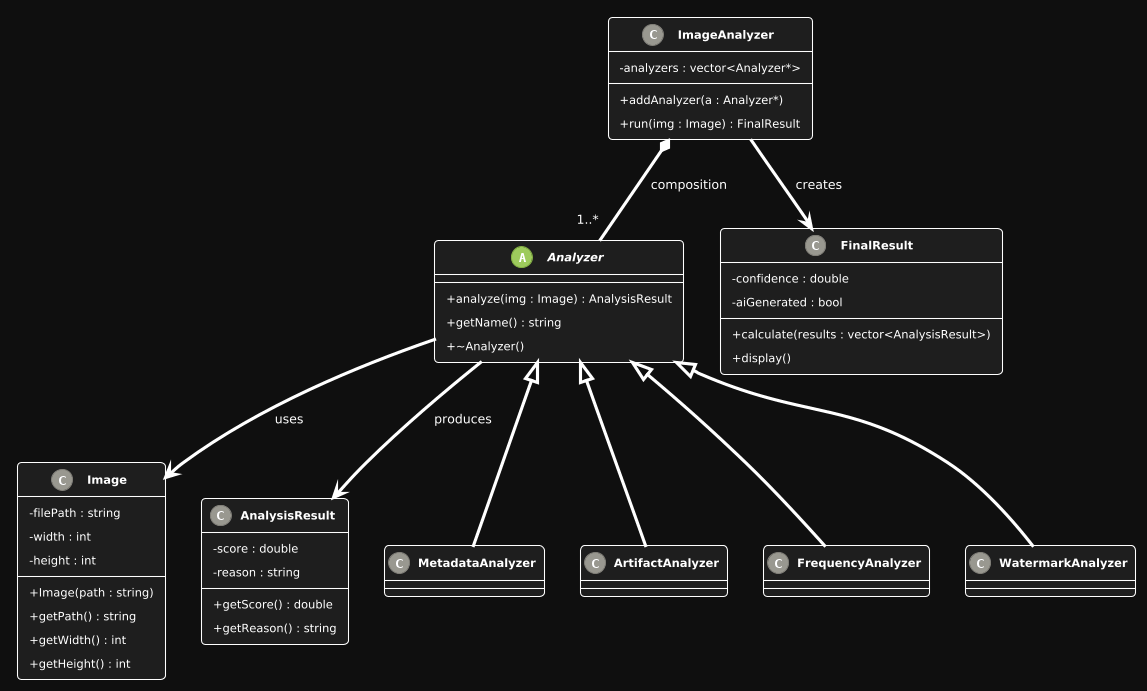

The diagram above was rendered by PlantUML. Its source (embedded in the PNG):
@startuml
!theme sandstone
skinparam classAttributeIconSize 0
skinparam classFontStyle bold
skinparam backgroundColor #0f0f0f
skinparam classBackgroundColor #1e1e1e
skinparam classBorderColor white
skinparam classFontColor white
skinparam ArrowColor white

' =======================
' Core Classes
' =======================

class Image {
  - filePath : string
  - width : int
  - height : int
  --
  + Image(path : string)
  + getPath() : string
  + getWidth() : int
  + getHeight() : int
}

class AnalysisResult {
  - score : double
  - reason : string
  --
  + getScore() : double
  + getReason() : string
}

abstract class Analyzer {
  + analyze(img : Image) : AnalysisResult
  + getName() : string
  + ~Analyzer()
}

class ImageAnalyzer {
  - analyzers : vector<Analyzer*>
  --
  + addAnalyzer(a : Analyzer*)
  + run(img : Image) : FinalResult
}

class FinalResult {
  - confidence : double
  - aiGenerated : bool
  --
  + calculate(results : vector<AnalysisResult>)
  + display()
}

' =======================
' Derived Analyzers
' =======================

class MetadataAnalyzer
class ArtifactAnalyzer
class FrequencyAnalyzer
class WatermarkAnalyzer

' =======================
' Relationships
' =======================

Analyzer <|-- MetadataAnalyzer
Analyzer <|-- ArtifactAnalyzer
Analyzer <|-- FrequencyAnalyzer
Analyzer <|-- WatermarkAnalyzer

ImageAnalyzer *-- "1..*" Analyzer : composition
Analyzer --> Image : uses
Analyzer --> AnalysisResult : produces
ImageAnalyzer --> FinalResult : creates
@enduml